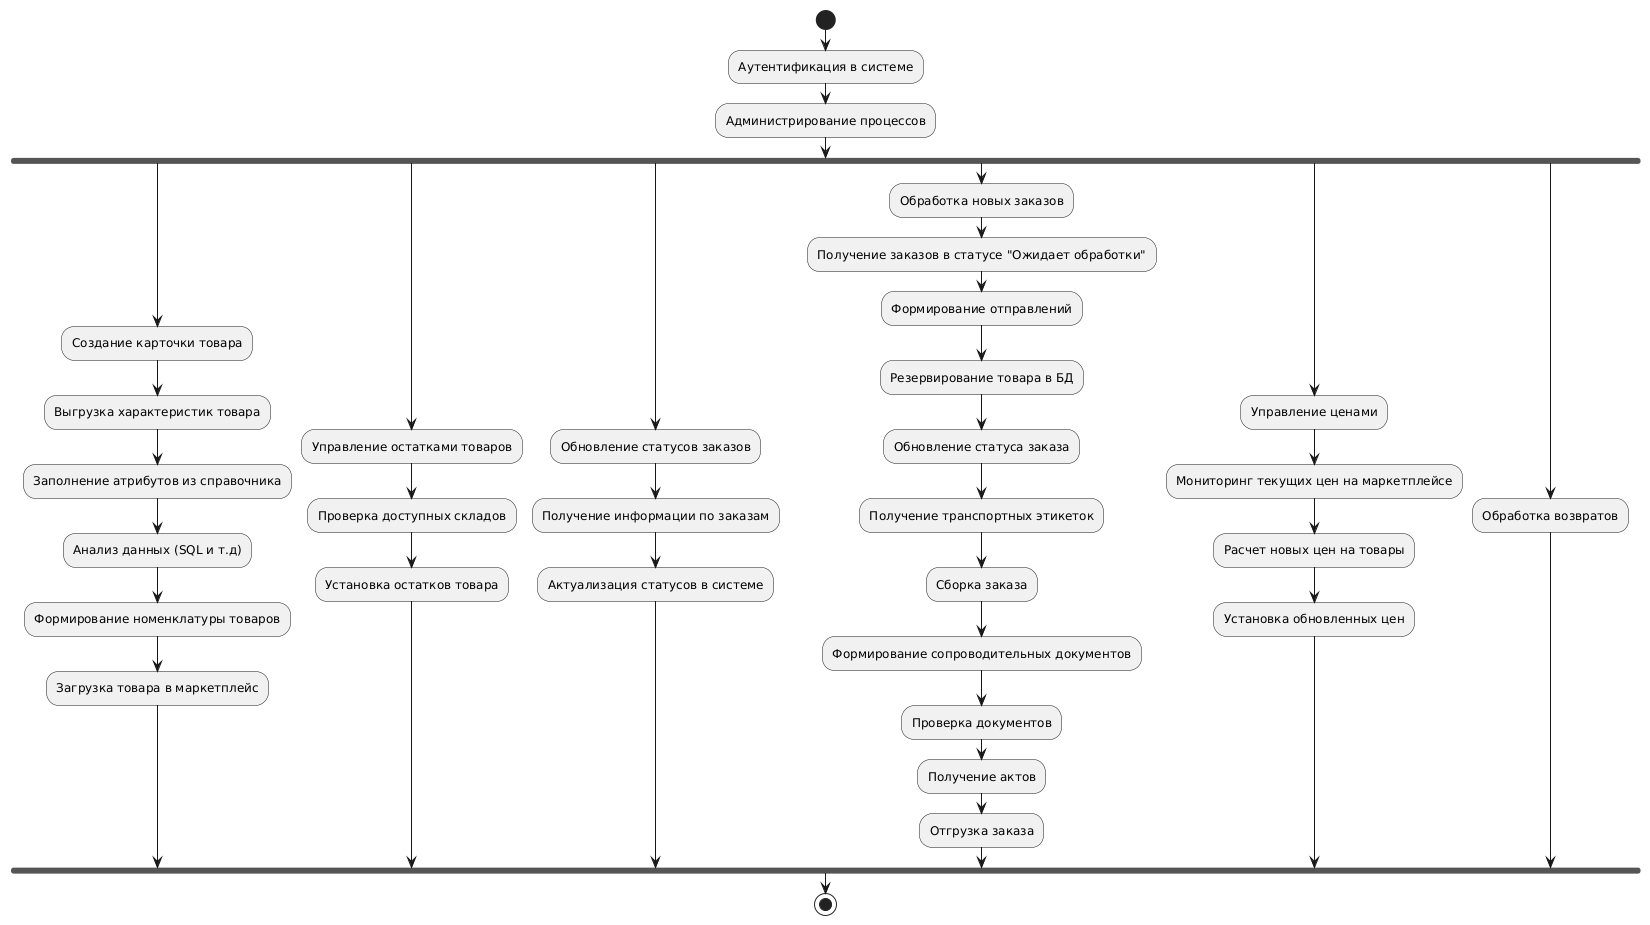

The diagram above was rendered by PlantUML. Its source (embedded in the PNG):
@startuml
start

:Аутентификация в системе;

:Администрирование процессов;
  fork
    :Создание карточки товара;
      :Выгрузка характеристик товара;
      :Заполнение атрибутов из справочника;
      :Анализ данных (SQL и т.д);
      :Формирование номенклатуры товаров;
      :Загрузка товара в маркетплейс;
    fork again
      :Управление остатками товаров;
        :Проверка доступных складов;
        :Установка остатков товара;
    fork again
      :Обновление статусов заказов;
        :Получение информации по заказам;
        :Актуализация статусов в системе;
    fork again
      :Обработка новых заказов;
        :Получение заказов в статусе "Ожидает обработки";
          :Формирование отправлений;
          :Резервирование товара в БД;
        :Обновление статуса заказа;
        :Получение транспортных этикеток;
        :Сборка заказа;
        :Формирование сопроводительных документов;
        :Проверка документов;
        :Получение актов;
        :Отгрузка заказа;
    fork again
      :Управление ценами;
        :Мониторинг текущих цен на маркетплейсе;
        :Расчет новых цен на товары;
        :Установка обновленных цен;
    fork again
      :Обработка возвратов;
  end fork

stop
@enduml